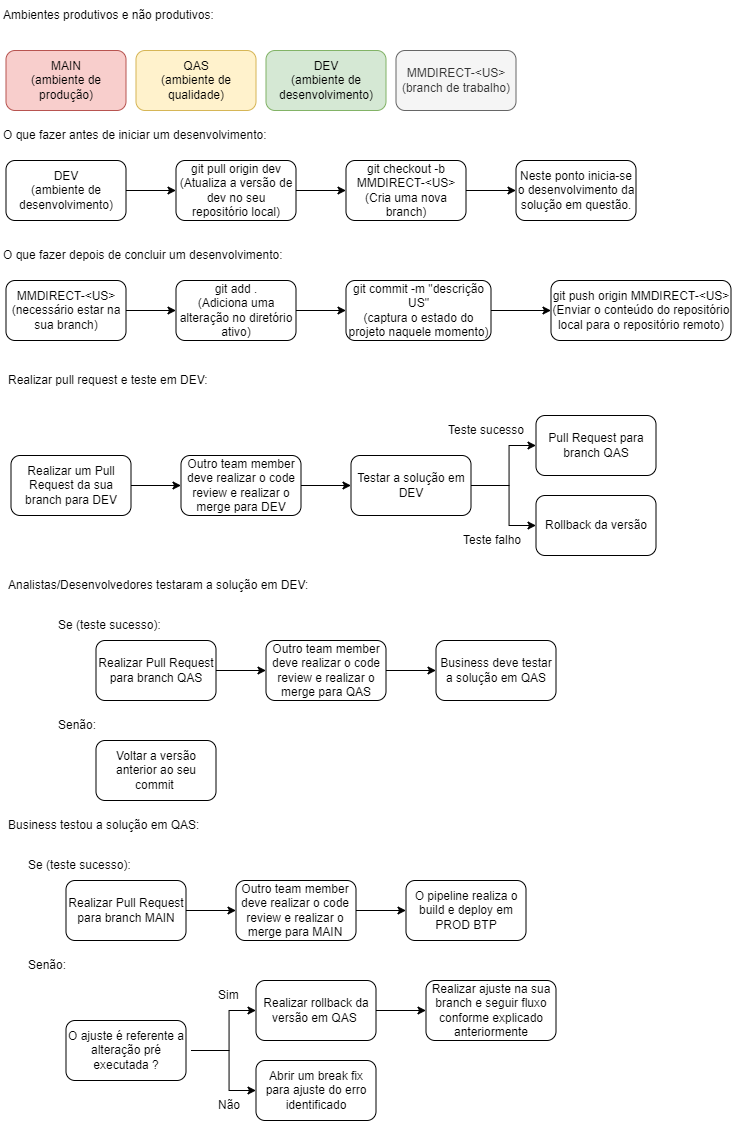

The diagram above was exported from draw.io. Its source (the exported page's mxGraphModel, read from the mxfile embedded in the PNG):
<mxGraphModel dx="869" dy="820" grid="1" gridSize="10" guides="1" tooltips="1" connect="1" arrows="1" fold="1" page="1" pageScale="1" pageWidth="827" pageHeight="1169" math="0" shadow="0">
  <root>
    <mxCell id="0" />
    <mxCell id="1" parent="0" />
    <mxCell id="aPICgvqQD8ARSH48T4aL-1" value="MAIN&lt;br&gt;(ambiente de produção)" style="rounded=1;whiteSpace=wrap;html=1;fillColor=#f8cecc;strokeColor=#b85450;" parent="1" vertex="1">
      <mxGeometry x="22.5" y="80" width="120" height="60" as="geometry" />
    </mxCell>
    <mxCell id="aPICgvqQD8ARSH48T4aL-2" value="QAS&lt;br&gt;(ambiente de qualidade)" style="rounded=1;whiteSpace=wrap;html=1;fillColor=#fff2cc;strokeColor=#d6b656;" parent="1" vertex="1">
      <mxGeometry x="152.5" y="80" width="120" height="60" as="geometry" />
    </mxCell>
    <mxCell id="aPICgvqQD8ARSH48T4aL-3" value="DEV&lt;br&gt;(ambiente de desenvolvimento)" style="rounded=1;whiteSpace=wrap;html=1;fillColor=#d5e8d4;strokeColor=#82b366;" parent="1" vertex="1">
      <mxGeometry x="282.5" y="80" width="120" height="60" as="geometry" />
    </mxCell>
    <mxCell id="aPICgvqQD8ARSH48T4aL-4" value="" style="edgeStyle=orthogonalEdgeStyle;rounded=0;orthogonalLoop=1;jettySize=auto;html=1;" parent="1" source="aPICgvqQD8ARSH48T4aL-5" target="aPICgvqQD8ARSH48T4aL-9" edge="1">
      <mxGeometry relative="1" as="geometry" />
    </mxCell>
    <mxCell id="aPICgvqQD8ARSH48T4aL-5" value="git pull origin dev&lt;br&gt;(Atualiza a versão de dev no seu repositório local)" style="whiteSpace=wrap;html=1;rounded=1;" parent="1" vertex="1">
      <mxGeometry x="192.5" y="190" width="120" height="60" as="geometry" />
    </mxCell>
    <mxCell id="aPICgvqQD8ARSH48T4aL-6" value="" style="edgeStyle=orthogonalEdgeStyle;rounded=0;orthogonalLoop=1;jettySize=auto;html=1;" parent="1" source="aPICgvqQD8ARSH48T4aL-7" target="aPICgvqQD8ARSH48T4aL-5" edge="1">
      <mxGeometry relative="1" as="geometry" />
    </mxCell>
    <mxCell id="aPICgvqQD8ARSH48T4aL-7" value="DEV&lt;br&gt;(ambiente de desenvolvimento)" style="rounded=1;whiteSpace=wrap;html=1;" parent="1" vertex="1">
      <mxGeometry x="22.5" y="190" width="120" height="60" as="geometry" />
    </mxCell>
    <mxCell id="aPICgvqQD8ARSH48T4aL-8" value="" style="edgeStyle=orthogonalEdgeStyle;rounded=0;orthogonalLoop=1;jettySize=auto;html=1;" parent="1" source="aPICgvqQD8ARSH48T4aL-9" target="aPICgvqQD8ARSH48T4aL-10" edge="1">
      <mxGeometry relative="1" as="geometry" />
    </mxCell>
    <mxCell id="aPICgvqQD8ARSH48T4aL-9" value="git checkout -b MMDIRECT-&amp;lt;US&amp;gt;&lt;br&gt;(Cria uma nova branch)" style="whiteSpace=wrap;html=1;rounded=1;" parent="1" vertex="1">
      <mxGeometry x="362.5" y="190" width="120" height="60" as="geometry" />
    </mxCell>
    <mxCell id="aPICgvqQD8ARSH48T4aL-10" value="Neste ponto inicia-se o desenvolvimento da solução em questão." style="whiteSpace=wrap;html=1;rounded=1;" parent="1" vertex="1">
      <mxGeometry x="532.5" y="190" width="120" height="60" as="geometry" />
    </mxCell>
    <mxCell id="aPICgvqQD8ARSH48T4aL-11" value="Ambientes produtivos e não produtivos:" style="text;html=1;strokeColor=none;fillColor=none;align=left;verticalAlign=middle;whiteSpace=wrap;rounded=0;" parent="1" vertex="1">
      <mxGeometry x="17.5" y="30" width="230" height="30" as="geometry" />
    </mxCell>
    <mxCell id="aPICgvqQD8ARSH48T4aL-12" value="O que fazer antes de iniciar um desenvolvimento:" style="text;html=1;strokeColor=none;fillColor=none;align=left;verticalAlign=middle;whiteSpace=wrap;rounded=0;" parent="1" vertex="1">
      <mxGeometry x="17.5" y="150" width="290" height="30" as="geometry" />
    </mxCell>
    <mxCell id="aPICgvqQD8ARSH48T4aL-13" value="O que fazer depois de concluir um desenvolvimento:" style="text;html=1;strokeColor=none;fillColor=none;align=left;verticalAlign=middle;whiteSpace=wrap;rounded=0;" parent="1" vertex="1">
      <mxGeometry x="17.5" y="270" width="290" height="30" as="geometry" />
    </mxCell>
    <mxCell id="aPICgvqQD8ARSH48T4aL-14" value="" style="edgeStyle=orthogonalEdgeStyle;rounded=0;orthogonalLoop=1;jettySize=auto;html=1;" parent="1" source="aPICgvqQD8ARSH48T4aL-15" target="aPICgvqQD8ARSH48T4aL-19" edge="1">
      <mxGeometry relative="1" as="geometry" />
    </mxCell>
    <mxCell id="aPICgvqQD8ARSH48T4aL-15" value="git add .&lt;br&gt;(Adiciona uma alteração no diretório ativo)" style="whiteSpace=wrap;html=1;rounded=1;" parent="1" vertex="1">
      <mxGeometry x="192.5" y="310" width="120" height="60" as="geometry" />
    </mxCell>
    <mxCell id="aPICgvqQD8ARSH48T4aL-16" value="" style="edgeStyle=orthogonalEdgeStyle;rounded=0;orthogonalLoop=1;jettySize=auto;html=1;" parent="1" source="aPICgvqQD8ARSH48T4aL-17" target="aPICgvqQD8ARSH48T4aL-15" edge="1">
      <mxGeometry relative="1" as="geometry" />
    </mxCell>
    <mxCell id="aPICgvqQD8ARSH48T4aL-17" value="MMDIRECT-&amp;lt;US&amp;gt;&lt;br&gt;(necessário estar na sua branch)" style="rounded=1;whiteSpace=wrap;html=1;" parent="1" vertex="1">
      <mxGeometry x="22.5" y="310" width="120" height="60" as="geometry" />
    </mxCell>
    <mxCell id="aPICgvqQD8ARSH48T4aL-18" value="" style="edgeStyle=orthogonalEdgeStyle;rounded=0;orthogonalLoop=1;jettySize=auto;html=1;" parent="1" source="aPICgvqQD8ARSH48T4aL-19" target="aPICgvqQD8ARSH48T4aL-20" edge="1">
      <mxGeometry relative="1" as="geometry" />
    </mxCell>
    <mxCell id="aPICgvqQD8ARSH48T4aL-19" value="&lt;font style=&quot;font-size: 12px;&quot;&gt;git commit -m &quot;descrição US&quot;&lt;br&gt;(captura o estado do projeto naquele momento)&lt;/font&gt;" style="whiteSpace=wrap;html=1;rounded=1;" parent="1" vertex="1">
      <mxGeometry x="362.5" y="310" width="145" height="60" as="geometry" />
    </mxCell>
    <mxCell id="aPICgvqQD8ARSH48T4aL-20" value="git push origin MMDIRECT-&amp;lt;US&amp;gt;&lt;br&gt;(Enviar o conteúdo do repositório local para o repositório remoto)" style="whiteSpace=wrap;html=1;rounded=1;" parent="1" vertex="1">
      <mxGeometry x="567.5" y="310" width="180" height="60" as="geometry" />
    </mxCell>
    <mxCell id="aPICgvqQD8ARSH48T4aL-21" value="" style="edgeStyle=orthogonalEdgeStyle;rounded=0;orthogonalLoop=1;jettySize=auto;html=1;" parent="1" source="aPICgvqQD8ARSH48T4aL-22" target="aPICgvqQD8ARSH48T4aL-26" edge="1">
      <mxGeometry relative="1" as="geometry" />
    </mxCell>
    <mxCell id="aPICgvqQD8ARSH48T4aL-22" value="Outro team member deve realizar o code review e realizar o merge para DEV" style="whiteSpace=wrap;html=1;rounded=1;" parent="1" vertex="1">
      <mxGeometry x="197.5" y="485" width="120" height="60" as="geometry" />
    </mxCell>
    <mxCell id="aPICgvqQD8ARSH48T4aL-23" value="" style="edgeStyle=orthogonalEdgeStyle;rounded=0;orthogonalLoop=1;jettySize=auto;html=1;" parent="1" source="aPICgvqQD8ARSH48T4aL-24" target="aPICgvqQD8ARSH48T4aL-22" edge="1">
      <mxGeometry relative="1" as="geometry" />
    </mxCell>
    <mxCell id="aPICgvqQD8ARSH48T4aL-24" value="Realizar um Pull Request da sua branch para DEV" style="rounded=1;whiteSpace=wrap;html=1;" parent="1" vertex="1">
      <mxGeometry x="27.5" y="485" width="120" height="60" as="geometry" />
    </mxCell>
    <mxCell id="aPICgvqQD8ARSH48T4aL-25" value="" style="edgeStyle=orthogonalEdgeStyle;rounded=0;orthogonalLoop=1;jettySize=auto;html=1;" parent="1" source="aPICgvqQD8ARSH48T4aL-26" target="aPICgvqQD8ARSH48T4aL-28" edge="1">
      <mxGeometry relative="1" as="geometry">
        <Array as="points">
          <mxPoint x="525.5" y="515" />
          <mxPoint x="525.5" y="555" />
        </Array>
      </mxGeometry>
    </mxCell>
    <mxCell id="aPICgvqQD8ARSH48T4aL-26" value="Testar a solução em DEV" style="whiteSpace=wrap;html=1;rounded=1;" parent="1" vertex="1">
      <mxGeometry x="367.5" y="485" width="120" height="60" as="geometry" />
    </mxCell>
    <mxCell id="aPICgvqQD8ARSH48T4aL-27" value="Pull Request para branch QAS" style="whiteSpace=wrap;html=1;rounded=1;" parent="1" vertex="1">
      <mxGeometry x="552.5" y="445" width="120" height="60" as="geometry" />
    </mxCell>
    <mxCell id="aPICgvqQD8ARSH48T4aL-28" value="Rollback da versão" style="whiteSpace=wrap;html=1;rounded=1;" parent="1" vertex="1">
      <mxGeometry x="552.5" y="525" width="120" height="60" as="geometry" />
    </mxCell>
    <mxCell id="aPICgvqQD8ARSH48T4aL-29" value="" style="edgeStyle=orthogonalEdgeStyle;rounded=0;orthogonalLoop=1;jettySize=auto;html=1;exitX=1;exitY=0.5;exitDx=0;exitDy=0;" parent="1" source="aPICgvqQD8ARSH48T4aL-26" edge="1">
      <mxGeometry relative="1" as="geometry">
        <mxPoint x="487.5" y="495" as="sourcePoint" />
        <mxPoint x="552.5000000000002" y="475" as="targetPoint" />
        <Array as="points">
          <mxPoint x="525.5" y="515" />
          <mxPoint x="525.5" y="475" />
        </Array>
      </mxGeometry>
    </mxCell>
    <mxCell id="aPICgvqQD8ARSH48T4aL-30" value="Teste sucesso" style="text;html=1;strokeColor=none;fillColor=none;align=left;verticalAlign=middle;whiteSpace=wrap;rounded=0;" parent="1" vertex="1">
      <mxGeometry x="462.5" y="445" width="85" height="30" as="geometry" />
    </mxCell>
    <mxCell id="aPICgvqQD8ARSH48T4aL-31" value="Teste falho" style="text;html=1;strokeColor=none;fillColor=none;align=left;verticalAlign=middle;whiteSpace=wrap;rounded=0;" parent="1" vertex="1">
      <mxGeometry x="477.5" y="555" width="75" height="30" as="geometry" />
    </mxCell>
    <mxCell id="aPICgvqQD8ARSH48T4aL-32" value="Realizar pull request e teste em DEV:" style="text;html=1;strokeColor=none;fillColor=none;align=left;verticalAlign=middle;whiteSpace=wrap;rounded=0;" parent="1" vertex="1">
      <mxGeometry x="22.5" y="395" width="290" height="30" as="geometry" />
    </mxCell>
    <mxCell id="aPICgvqQD8ARSH48T4aL-33" value="Se (teste sucesso):" style="text;html=1;strokeColor=none;fillColor=none;align=left;verticalAlign=middle;whiteSpace=wrap;rounded=0;" parent="1" vertex="1">
      <mxGeometry x="72.5" y="640" width="290" height="30" as="geometry" />
    </mxCell>
    <mxCell id="aPICgvqQD8ARSH48T4aL-34" value="Senão:" style="text;html=1;strokeColor=none;fillColor=none;align=left;verticalAlign=middle;whiteSpace=wrap;rounded=0;" parent="1" vertex="1">
      <mxGeometry x="72.5" y="740" width="290" height="30" as="geometry" />
    </mxCell>
    <mxCell id="aPICgvqQD8ARSH48T4aL-35" value="" style="edgeStyle=orthogonalEdgeStyle;rounded=0;orthogonalLoop=1;jettySize=auto;html=1;" parent="1" source="aPICgvqQD8ARSH48T4aL-36" edge="1">
      <mxGeometry relative="1" as="geometry">
        <mxPoint x="282.5" y="700" as="targetPoint" />
      </mxGeometry>
    </mxCell>
    <mxCell id="aPICgvqQD8ARSH48T4aL-36" value="Realizar Pull Request para branch QAS" style="whiteSpace=wrap;html=1;rounded=1;" parent="1" vertex="1">
      <mxGeometry x="112.5" y="670" width="120" height="60" as="geometry" />
    </mxCell>
    <mxCell id="aPICgvqQD8ARSH48T4aL-37" value="" style="edgeStyle=orthogonalEdgeStyle;rounded=0;orthogonalLoop=1;jettySize=auto;html=1;" parent="1" source="aPICgvqQD8ARSH48T4aL-38" target="aPICgvqQD8ARSH48T4aL-39" edge="1">
      <mxGeometry relative="1" as="geometry" />
    </mxCell>
    <mxCell id="aPICgvqQD8ARSH48T4aL-38" value="Outro team member deve realizar o code review e realizar o merge para QAS" style="whiteSpace=wrap;html=1;rounded=1;" parent="1" vertex="1">
      <mxGeometry x="282.5" y="670" width="120" height="60" as="geometry" />
    </mxCell>
    <mxCell id="aPICgvqQD8ARSH48T4aL-39" value="Business deve testar a solução em QAS" style="whiteSpace=wrap;html=1;rounded=1;" parent="1" vertex="1">
      <mxGeometry x="452.5" y="670" width="120" height="60" as="geometry" />
    </mxCell>
    <mxCell id="aPICgvqQD8ARSH48T4aL-40" value="Voltar a versão anterior ao seu commit&amp;nbsp;" style="whiteSpace=wrap;html=1;rounded=1;" parent="1" vertex="1">
      <mxGeometry x="112.5" y="770" width="120" height="60" as="geometry" />
    </mxCell>
    <mxCell id="aPICgvqQD8ARSH48T4aL-41" value="MMDIRECT-&amp;lt;US&amp;gt;&lt;br&gt;(branch de trabalho)" style="rounded=1;whiteSpace=wrap;html=1;fillColor=#f5f5f5;fontColor=#333333;strokeColor=#666666;" parent="1" vertex="1">
      <mxGeometry x="412.5" y="80" width="120" height="60" as="geometry" />
    </mxCell>
    <mxCell id="Xq3zvuFe8Fb7Rm6PXbL--1" value="Analistas/Desenvolvedores testaram a solução em DEV:" style="text;html=1;strokeColor=none;fillColor=none;align=left;verticalAlign=middle;whiteSpace=wrap;rounded=0;" parent="1" vertex="1">
      <mxGeometry x="22.5" y="600" width="320" height="30" as="geometry" />
    </mxCell>
    <mxCell id="W5TVG6SaaePD0D5MY5SA-1" value="Business testou a solução em QAS:" style="text;html=1;strokeColor=none;fillColor=none;align=left;verticalAlign=middle;whiteSpace=wrap;rounded=0;" vertex="1" parent="1">
      <mxGeometry x="22.5" y="840" width="300" height="30" as="geometry" />
    </mxCell>
    <mxCell id="W5TVG6SaaePD0D5MY5SA-2" value="Se (teste sucesso):" style="text;html=1;strokeColor=none;fillColor=none;align=left;verticalAlign=middle;whiteSpace=wrap;rounded=0;" vertex="1" parent="1">
      <mxGeometry x="42.5" y="880" width="290" height="30" as="geometry" />
    </mxCell>
    <mxCell id="W5TVG6SaaePD0D5MY5SA-3" value="Senão:" style="text;html=1;strokeColor=none;fillColor=none;align=left;verticalAlign=middle;whiteSpace=wrap;rounded=0;" vertex="1" parent="1">
      <mxGeometry x="42.5" y="980" width="290" height="30" as="geometry" />
    </mxCell>
    <mxCell id="W5TVG6SaaePD0D5MY5SA-4" value="" style="edgeStyle=orthogonalEdgeStyle;rounded=0;orthogonalLoop=1;jettySize=auto;html=1;" edge="1" parent="1" source="W5TVG6SaaePD0D5MY5SA-5">
      <mxGeometry relative="1" as="geometry">
        <mxPoint x="252.5" y="940" as="targetPoint" />
      </mxGeometry>
    </mxCell>
    <mxCell id="W5TVG6SaaePD0D5MY5SA-5" value="Realizar Pull Request para branch MAIN" style="whiteSpace=wrap;html=1;rounded=1;" vertex="1" parent="1">
      <mxGeometry x="82.5" y="910" width="120" height="60" as="geometry" />
    </mxCell>
    <mxCell id="W5TVG6SaaePD0D5MY5SA-6" value="" style="edgeStyle=orthogonalEdgeStyle;rounded=0;orthogonalLoop=1;jettySize=auto;html=1;" edge="1" parent="1" source="W5TVG6SaaePD0D5MY5SA-7" target="W5TVG6SaaePD0D5MY5SA-8">
      <mxGeometry relative="1" as="geometry" />
    </mxCell>
    <mxCell id="W5TVG6SaaePD0D5MY5SA-7" value="Outro team member deve realizar o code review e realizar o merge para MAIN" style="whiteSpace=wrap;html=1;rounded=1;" vertex="1" parent="1">
      <mxGeometry x="252.5" y="910" width="120" height="60" as="geometry" />
    </mxCell>
    <mxCell id="W5TVG6SaaePD0D5MY5SA-8" value="O pipeline realiza o build e deploy em PROD BTP" style="whiteSpace=wrap;html=1;rounded=1;" vertex="1" parent="1">
      <mxGeometry x="422.5" y="910" width="120" height="60" as="geometry" />
    </mxCell>
    <mxCell id="W5TVG6SaaePD0D5MY5SA-9" value="O ajuste é referente a alteração pré executada ?" style="whiteSpace=wrap;html=1;rounded=1;" vertex="1" parent="1">
      <mxGeometry x="82.5" y="1050" width="120" height="60" as="geometry" />
    </mxCell>
    <mxCell id="W5TVG6SaaePD0D5MY5SA-10" value="" style="edgeStyle=orthogonalEdgeStyle;rounded=0;orthogonalLoop=1;jettySize=auto;html=1;" edge="1" parent="1" target="W5TVG6SaaePD0D5MY5SA-13">
      <mxGeometry relative="1" as="geometry">
        <Array as="points">
          <mxPoint x="245.5" y="1080" />
          <mxPoint x="245.5" y="1120" />
        </Array>
        <mxPoint x="207.5" y="1080" as="sourcePoint" />
      </mxGeometry>
    </mxCell>
    <mxCell id="W5TVG6SaaePD0D5MY5SA-11" value="" style="edgeStyle=orthogonalEdgeStyle;rounded=0;orthogonalLoop=1;jettySize=auto;html=1;" edge="1" parent="1" source="W5TVG6SaaePD0D5MY5SA-12" target="W5TVG6SaaePD0D5MY5SA-17">
      <mxGeometry relative="1" as="geometry" />
    </mxCell>
    <mxCell id="W5TVG6SaaePD0D5MY5SA-12" value="Realizar rollback da versão em QAS&amp;nbsp;" style="whiteSpace=wrap;html=1;rounded=1;" vertex="1" parent="1">
      <mxGeometry x="272.5" y="1010" width="120" height="60" as="geometry" />
    </mxCell>
    <mxCell id="W5TVG6SaaePD0D5MY5SA-13" value="Abrir um break fix para ajuste do erro identificado" style="whiteSpace=wrap;html=1;rounded=1;" vertex="1" parent="1">
      <mxGeometry x="272.5" y="1090" width="120" height="60" as="geometry" />
    </mxCell>
    <mxCell id="W5TVG6SaaePD0D5MY5SA-14" value="" style="edgeStyle=orthogonalEdgeStyle;rounded=0;orthogonalLoop=1;jettySize=auto;html=1;exitX=1;exitY=0.5;exitDx=0;exitDy=0;" edge="1" parent="1">
      <mxGeometry relative="1" as="geometry">
        <mxPoint x="207.5" y="1080" as="sourcePoint" />
        <mxPoint x="272.5000000000002" y="1040" as="targetPoint" />
        <Array as="points">
          <mxPoint x="245.5" y="1080" />
          <mxPoint x="245.5" y="1040" />
        </Array>
      </mxGeometry>
    </mxCell>
    <mxCell id="W5TVG6SaaePD0D5MY5SA-15" value="Sim" style="text;html=1;strokeColor=none;fillColor=none;align=left;verticalAlign=middle;whiteSpace=wrap;rounded=0;" vertex="1" parent="1">
      <mxGeometry x="232.5" y="1010" width="30" height="30" as="geometry" />
    </mxCell>
    <mxCell id="W5TVG6SaaePD0D5MY5SA-16" value="Não" style="text;html=1;strokeColor=none;fillColor=none;align=left;verticalAlign=middle;whiteSpace=wrap;rounded=0;" vertex="1" parent="1">
      <mxGeometry x="232.5" y="1120" width="35" height="30" as="geometry" />
    </mxCell>
    <mxCell id="W5TVG6SaaePD0D5MY5SA-17" value="Realizar ajuste na sua branch e seguir fluxo conforme explicado anteriormente" style="whiteSpace=wrap;html=1;rounded=1;" vertex="1" parent="1">
      <mxGeometry x="442.5" y="1010" width="130" height="60" as="geometry" />
    </mxCell>
  </root>
</mxGraphModel>